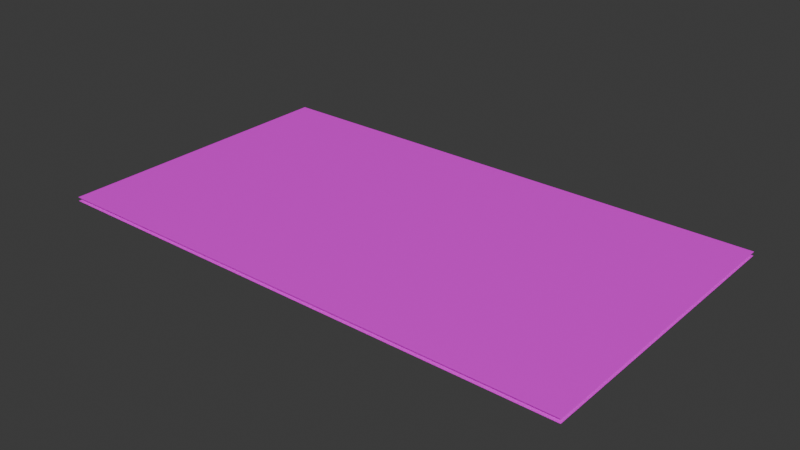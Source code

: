 # Source: aPhong.blend  (saved by Blender 4.2.66; exported with 4.5.12 LTS)
import bpy
from mathutils import Matrix  # noqa: F401  (used for matrix-valued properties, if any)

bpy.ops.wm.read_factory_settings(use_empty=True)
scene = bpy.context.scene
scene.name = 'Scene'

# ---- collections
col_collection = bpy.data.collections.new('Collection'); scene.collection.children.link(col_collection)

# ---- images (referenced by path relative to the original .blend; pixels are not part of the script)
import os
ASSET_DIR = os.environ.get("B2B_ASSET_DIR", "")  # directory of the original .blend (textures are referenced by path, not embedded)
HERE = os.path.dirname(os.path.abspath(__file__))  # packed textures are extracted next to this script under _unpacked/

def load_image(name, relpath, width, height, colorspace="sRGB"):
    """Load a texture the original file referenced (path relative to the .blend, or extracted next to this script)."""
    p = next((c for c in (os.path.join(HERE, relpath), os.path.join(ASSET_DIR, relpath)) if relpath and os.path.exists(c)), "")
    if p:
        img = bpy.data.images.load(p, check_existing=True)
        img.name = name
    else:  # same state as the original file: an image datablock whose file is absent (Cycles renders it pink)
        img = bpy.data.images.new(name, width, height)
        img.source = "FILE"
        img.filepath = "//" + (relpath or name)
    img.colorspace_settings.name = colorspace
    return img
img_phong_front_png = load_image('Phong_front.png', 'Phong_front.png', 1024, 1024, 'sRGB')
img_phong_back_png = load_image('Phong_back.png', 'Phong_back.png', 1024, 1024, 'sRGB')

# ---- materials (node trees are filled in below, after node groups)
mat_material_001 = bpy.data.materials.new('Material.001')
mat_material_002 = bpy.data.materials.new('Material.002')

# ---- material node trees
mat_material_001.use_nodes = True; mat_material_001.node_tree.nodes.clear()
_N = mat_material_001.node_tree.nodes; _L = mat_material_001.node_tree.links
n0 = _N.new('ShaderNodeBsdfPrincipled'); n0.name = 'Principled BSDF'; n0.location = (10, 300)
n1 = _N.new('ShaderNodeOutputMaterial'); n1.name = 'Material Output'; n1.location = (300, 300)
n2 = _N.new('ShaderNodeTexImage'); n2.name = 'Image Texture'; n2.location = (-280, 280)
n2.image = img_phong_front_png
_L.new(n0.outputs[0], n1.inputs[0])
_L.new(n2.outputs[0], n0.inputs[0])
n1.is_active_output = True
mat_material_002.use_nodes = True; mat_material_002.node_tree.nodes.clear()
_N = mat_material_002.node_tree.nodes; _L = mat_material_002.node_tree.links
n0 = _N.new('ShaderNodeBsdfPrincipled'); n0.name = 'Principled BSDF'; n0.location = (10, 300)
n1 = _N.new('ShaderNodeOutputMaterial'); n1.name = 'Material Output'; n1.location = (300, 300)
n2 = _N.new('ShaderNodeTexImage'); n2.name = 'Image Texture'; n2.location = (-280, 280)
n2.image = img_phong_back_png
_L.new(n0.outputs[0], n1.inputs[0])
_L.new(n2.outputs[0], n0.inputs[0])
n1.is_active_output = True

# ---- world
world_world = bpy.data.worlds.new('World'); scene.world = world_world
world_world.use_nodes = True; world_world.node_tree.nodes.clear()
_N = world_world.node_tree.nodes; _L = world_world.node_tree.links
n0 = _N.new('ShaderNodeOutputWorld'); n0.name = 'World Output'; n0.location = (300, 300)
n1 = _N.new('ShaderNodeBackground'); n1.name = 'Background'; n1.location = (10, 300)
n1.inputs[0].default_value = (0.05088, 0.05088, 0.05088, 1.0)
_L.new(n1.outputs[0], n0.inputs[0])
n0.is_active_output = True
world_world.color = (0.05088, 0.05088, 0.05088)
world_world.sun_shadow_jitter_overblur = 0.0

# ---- meshes
me_plane = bpy.data.meshes.new('Plane')
me_plane.from_pydata([(-1.0, -1.0, 0.0), (1.0, -1.0, 0.0), (-1.0, 1.0, 0.0), (1.0, 1.0, 0.0)], [], [(0, 1, 3, 2)])
_uv = me_plane.uv_layers.new(name='UVMap')
_uv.uv.foreach_set('vector', [0.0, 0.0, 1.0, 0.0, 1.0, 1.0, 0.0, 1.0])
me_plane.materials.append(mat_material_001)
me_plane.update()
me_plane_001 = bpy.data.meshes.new('Plane.001')
me_plane_001.from_pydata([(-1.0, -1.0, 0.0), (1.0, -1.0, 0.0), (-1.0, 1.0, 0.0), (1.0, 1.0, 0.0)], [], [(0, 1, 3, 2)])
_uv = me_plane_001.uv_layers.new(name='UVMap')
_uv.uv.foreach_set('vector', [0.0, 0.0, 1.0, 0.0, 1.0, 1.0, 0.0, 1.0])
me_plane_001.materials.append(mat_material_002)
me_plane_001.update()

# ---- objects
ob_plane = bpy.data.objects.new('Plane', me_plane)
ob_plane_001 = bpy.data.objects.new('Plane.001', me_plane_001)

# ---- transforms, parenting, visibility, modifiers, constraints
ob_plane.location = (0.0, 0.0, 0.05)
ob_plane.scale = (3.5, 2.0, 1.0)
ob_plane_001.location = (0.0, 0.0, 0.0)
ob_plane_001.scale = (3.5, 2.0, 1.0)

# ---- collection membership
col_collection.objects.link(ob_plane)
col_collection.objects.link(ob_plane_001)

# ---- scene / render settings (as saved in the file)
scene.frame_start = 1; scene.frame_end = 250; scene.frame_set(1)
scene.render.engine = 'BLENDER_EEVEE_NEXT'
bpy.context.view_layer.update()

# ---- added for rendering (the .blend has no active camera and no usable light): camera, sun
cam_auto = bpy.data.cameras.new('AutoCamera')
cam_auto.lens = 50.0
cam_auto.sensor_width = 36.0
cam_auto.clip_end = 1000.0
ob_auto_camera = bpy.data.objects.new('AutoCamera', cam_auto)
scene.collection.objects.link(ob_auto_camera)
ob_auto_camera.location = (7.45954, -8.95145, 5.99263)
ob_auto_camera.rotation_euler = (1.09748, -7.21219e-08, 0.694738)
scene.camera = ob_auto_camera
light_auto_sun = bpy.data.lights.new('AutoSun', 'SUN')
light_auto_sun.energy = 3.0
light_auto_sun.angle = 0.0523599
ob_auto_sun = bpy.data.objects.new('AutoSun', light_auto_sun)
scene.collection.objects.link(ob_auto_sun)
ob_auto_sun.rotation_euler = (0.872665, 0.174533, 0.523599)
bpy.context.view_layer.update()
